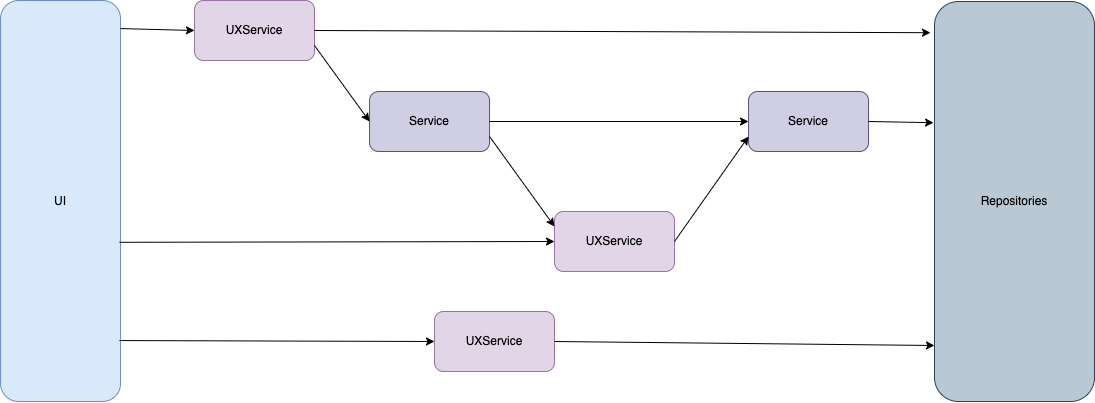

The diagram above was exported from draw.io. Its source (the exported page's mxGraphModel, read from the mxfile embedded in the PNG):
<mxGraphModel dx="3726" dy="2785" grid="1" gridSize="10" guides="1" tooltips="1" connect="1" arrows="1" fold="1" page="1" pageScale="1" pageWidth="827" pageHeight="1169" math="0" shadow="0">
  <root>
    <mxCell id="0" />
    <mxCell id="1" parent="0" />
    <mxCell id="2" value="Service" style="rounded=1;whiteSpace=wrap;html=1;fillColor=#d0cee2;strokeColor=#56517e;" vertex="1" parent="1">
      <mxGeometry x="665.03" y="1701" width="120" height="60" as="geometry" />
    </mxCell>
    <mxCell id="3" value="Service" style="rounded=1;whiteSpace=wrap;html=1;fillColor=#d0cee2;strokeColor=#56517e;" vertex="1" parent="1">
      <mxGeometry x="1044.03" y="1701" width="120" height="60" as="geometry" />
    </mxCell>
    <mxCell id="4" value="UXService" style="rounded=1;whiteSpace=wrap;html=1;fillColor=#e1d5e7;strokeColor=#9673a6;" vertex="1" parent="1">
      <mxGeometry x="850" y="1821" width="120" height="60" as="geometry" />
    </mxCell>
    <mxCell id="5" value="UXService" style="rounded=1;whiteSpace=wrap;html=1;fillColor=#e1d5e7;strokeColor=#9673a6;" vertex="1" parent="1">
      <mxGeometry x="490" y="1610" width="120" height="60" as="geometry" />
    </mxCell>
    <mxCell id="6" value="" style="endArrow=classic;html=1;rounded=0;exitX=1;exitY=0.75;exitDx=0;exitDy=0;entryX=0;entryY=0.5;entryDx=0;entryDy=0;" edge="1" source="5" target="2" parent="1">
      <mxGeometry width="50" height="50" relative="1" as="geometry">
        <mxPoint x="620" y="1701" as="sourcePoint" />
        <mxPoint x="670" y="1651" as="targetPoint" />
      </mxGeometry>
    </mxCell>
    <mxCell id="7" value="" style="endArrow=classic;html=1;rounded=0;entryX=0;entryY=0.25;entryDx=0;entryDy=0;exitX=1;exitY=0.75;exitDx=0;exitDy=0;" edge="1" source="2" target="4" parent="1">
      <mxGeometry width="50" height="50" relative="1" as="geometry">
        <mxPoint x="590" y="1871" as="sourcePoint" />
        <mxPoint x="880" y="1861" as="targetPoint" />
      </mxGeometry>
    </mxCell>
    <mxCell id="8" value="" style="endArrow=classic;html=1;rounded=0;entryX=0;entryY=0.5;entryDx=0;entryDy=0;exitX=1;exitY=0.5;exitDx=0;exitDy=0;" edge="1" source="2" target="3" parent="1">
      <mxGeometry width="50" height="50" relative="1" as="geometry">
        <mxPoint x="880" y="1761" as="sourcePoint" />
        <mxPoint x="930" y="1711" as="targetPoint" />
      </mxGeometry>
    </mxCell>
    <mxCell id="9" value="UXService" style="rounded=1;whiteSpace=wrap;html=1;fillColor=#e1d5e7;strokeColor=#9673a6;" vertex="1" parent="1">
      <mxGeometry x="730" y="1921" width="120" height="60" as="geometry" />
    </mxCell>
    <mxCell id="10" value="" style="endArrow=classic;html=1;rounded=0;entryX=0;entryY=0.75;entryDx=0;entryDy=0;exitX=1;exitY=0.5;exitDx=0;exitDy=0;" edge="1" source="4" target="3" parent="1">
      <mxGeometry width="50" height="50" relative="1" as="geometry">
        <mxPoint x="1090" y="1871" as="sourcePoint" />
        <mxPoint x="1140" y="1821" as="targetPoint" />
      </mxGeometry>
    </mxCell>
    <mxCell id="11" value="Repositories" style="rounded=1;whiteSpace=wrap;html=1;fillColor=#bac8d3;strokeColor=#23445d;" vertex="1" parent="1">
      <mxGeometry x="1230" y="1611" width="160" height="400" as="geometry" />
    </mxCell>
    <mxCell id="12" value="" style="endArrow=classic;html=1;rounded=0;entryX=-0.025;entryY=0.078;entryDx=0;entryDy=0;entryPerimeter=0;exitX=1;exitY=0.5;exitDx=0;exitDy=0;" edge="1" source="5" target="11" parent="1">
      <mxGeometry width="50" height="50" relative="1" as="geometry">
        <mxPoint x="750" y="1641" as="sourcePoint" />
        <mxPoint x="800" y="1591" as="targetPoint" />
      </mxGeometry>
    </mxCell>
    <mxCell id="13" value="UI" style="rounded=1;whiteSpace=wrap;html=1;fillColor=#dae8fc;strokeColor=#6c8ebf;" vertex="1" parent="1">
      <mxGeometry x="296.03" y="1610" width="120" height="401" as="geometry" />
    </mxCell>
    <mxCell id="14" value="" style="endArrow=classic;html=1;rounded=0;entryX=0;entryY=0.5;entryDx=0;entryDy=0;exitX=1;exitY=0.07;exitDx=0;exitDy=0;exitPerimeter=0;" edge="1" source="13" target="5" parent="1">
      <mxGeometry width="50" height="50" relative="1" as="geometry">
        <mxPoint x="470" y="1581" as="sourcePoint" />
        <mxPoint x="520" y="1531" as="targetPoint" />
      </mxGeometry>
    </mxCell>
    <mxCell id="15" value="" style="endArrow=classic;html=1;rounded=0;entryX=0;entryY=0.5;entryDx=0;entryDy=0;exitX=0.991;exitY=0.603;exitDx=0;exitDy=0;exitPerimeter=0;" edge="1" source="13" target="4" parent="1">
      <mxGeometry width="50" height="50" relative="1" as="geometry">
        <mxPoint x="510" y="1841" as="sourcePoint" />
        <mxPoint x="584" y="1843" as="targetPoint" />
      </mxGeometry>
    </mxCell>
    <mxCell id="16" value="" style="endArrow=classic;html=1;rounded=0;entryX=0;entryY=0.5;entryDx=0;entryDy=0;exitX=0.991;exitY=0.848;exitDx=0;exitDy=0;exitPerimeter=0;" edge="1" source="13" target="9" parent="1">
      <mxGeometry width="50" height="50" relative="1" as="geometry">
        <mxPoint x="425" y="1862" as="sourcePoint" />
        <mxPoint x="950" y="1861" as="targetPoint" />
      </mxGeometry>
    </mxCell>
    <mxCell id="17" value="" style="endArrow=classic;html=1;rounded=0;entryX=0;entryY=0.86;entryDx=0;entryDy=0;exitX=1;exitY=0.5;exitDx=0;exitDy=0;entryPerimeter=0;" edge="1" source="9" target="11" parent="1">
      <mxGeometry width="50" height="50" relative="1" as="geometry">
        <mxPoint x="970" y="1971" as="sourcePoint" />
        <mxPoint x="1285" y="1972" as="targetPoint" />
      </mxGeometry>
    </mxCell>
    <mxCell id="18" value="" style="endArrow=classic;html=1;rounded=0;entryX=-0.006;entryY=0.303;entryDx=0;entryDy=0;entryPerimeter=0;exitX=1;exitY=0.5;exitDx=0;exitDy=0;" edge="1" source="3" target="11" parent="1">
      <mxGeometry width="50" height="50" relative="1" as="geometry">
        <mxPoint x="1000" y="1671" as="sourcePoint" />
        <mxPoint x="1050" y="1621" as="targetPoint" />
      </mxGeometry>
    </mxCell>
  </root>
</mxGraphModel>